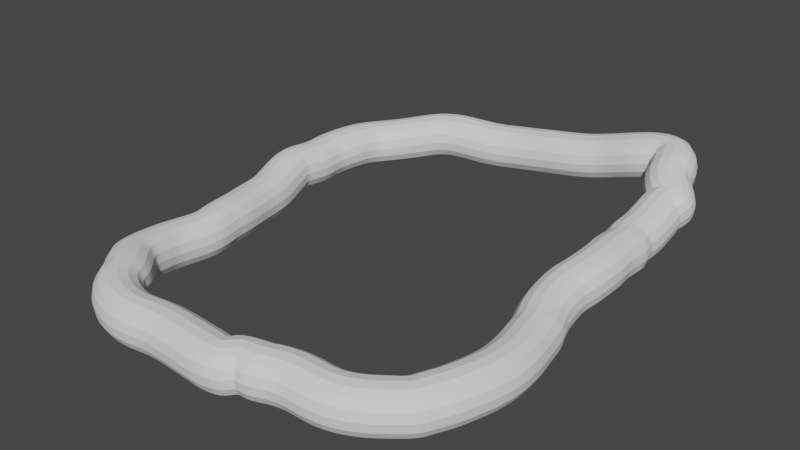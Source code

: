 # Source: Cliff_05_Borders.blend  (saved by Blender 2.92.15; exported with 4.5.12 LTS)
import bpy
from mathutils import Matrix  # noqa: F401  (used for matrix-valued properties, if any)

bpy.ops.wm.read_factory_settings(use_empty=True)
scene = bpy.context.scene
scene.name = 'Scene'

# ---- collections
col_collection = bpy.data.collections.new('Collection'); scene.collection.children.link(col_collection)

# ---- world
world_world = bpy.data.worlds.new('World'); scene.world = world_world
world_world.use_nodes = True; world_world.node_tree.nodes.clear()
_N = world_world.node_tree.nodes; _L = world_world.node_tree.links
n0 = _N.new('ShaderNodeOutputWorld'); n0.name = 'World Output'; n0.location = (300, 300)
n1 = _N.new('ShaderNodeBackground'); n1.name = 'Background'; n1.location = (10, 300)
n1.inputs[0].default_value = (0.05088, 0.05088, 0.05088, 1.0)
_L.new(n1.outputs[0], n0.inputs[0])
n0.is_active_output = True
world_world.color = (0.05088, 0.05088, 0.05088)
world_world.use_sun_shadow = False
world_world.sun_shadow_jitter_overblur = 0.0

# ---- meshes
me_cube_001 = bpy.data.meshes.new('Cube.001')
me_cube_001.from_pydata([(1.659, -0.005861, 2.587), (1.675, 1.01, 2.629), (1.726, 0.9037, 2.625), (1.699, 0.7398, 2.63), (1.708, 0.5841, 2.633), (1.723, 0.4653, 2.631), (1.712, 0.296, 2.622), (1.701, 0.1526, 2.609), (1.69, 1.143, 2.643), (1.704, 1.272, 2.666), (1.695, 1.406, 2.696), (1.7, 1.521, 2.723), (1.684, 1.598, 2.741), (1.731, 1.703, 2.771), (1.757, 1.746, 2.785), (1.693, 1.801, 2.813), (1.614, 1.867, 2.848), (1.542, 1.991, 2.897), (1.537, 2.117, 2.933), (1.498, 2.17, 2.948), (1.495, 2.233, 2.958), (1.409, 2.351, 2.969), (1.674, -0.1957, 2.558), (1.684, -0.3268, 2.537), (1.721, -0.4684, 2.514), (1.776, -0.5959, 2.498), (1.792, -0.7469, 2.49), (1.835, -0.9263, 2.49), (1.864, -1.131, 2.494), (1.864, -1.297, 2.498), (1.836, -1.479, 2.502), (1.799, -1.6, 2.503), (1.746, -1.772, 2.501), (1.658, -1.908, 2.491), (1.622, -2.003, 2.485), (1.458, -2.113, 2.48), (1.361, -2.2, 2.485), (1.205, -2.3, 2.497), (1.043, -2.35, 2.511), (0.8398, -2.347, 2.526), (0.712, -2.367, 2.533), (0.5841, -2.406, 2.538), (0.4891, -2.455, 2.541), (0.4055, -2.455, 2.541), (0.2695, -2.483, 2.538), (0.2269, -2.591, 2.537), (0.1056, -2.586, 2.536), (0.02363, -2.577, 2.535), (-0.1714, -2.56, 2.533), (-0.373, -2.542, 2.529), (-0.5565, -2.534, 2.527), (-0.6942, -2.549, 2.526), (-0.845, -2.573, 2.526), (-0.9941, -2.565, 2.526), (-1.147, -2.518, 2.525), (-1.243, -2.467, 2.524), (-1.351, -2.401, 2.525), (-1.448, -2.29, 2.526), (-1.486, -2.2, 2.526), (-1.589, -2.096, 2.519), (-1.699, -1.99, 2.507), (-1.766, -1.856, 2.489), (-1.789, -1.656, 2.465), (-1.807, -1.523, 2.45), (-1.781, -1.308, 2.435), (-1.755, -1.166, 2.432), (-1.738, -1.057, 2.436), (-1.751, -0.9443, 2.444), (-1.773, -0.8214, 2.451), (-1.778, -0.7017, 2.453), (-1.809, -0.5411, 2.447), (-1.846, -0.3985, 2.441), (-1.876, -0.2363, 2.438), (-1.894, -0.06583, 2.443), (-1.938, 0.08003, 2.466), (-1.987, 0.2669, 2.508), (-2.02, 0.4094, 2.537), (-2.007, 0.5225, 2.531), (-1.971, 0.7012, 2.522), (-1.987, 0.8733, 2.531), (-1.969, 1.016, 2.541), (-1.9, 1.227, 2.564), (-1.853, 1.421, 2.551), (-1.76, 1.555, 2.548), (-1.62, 1.675, 2.567), (-1.446, 1.78, 2.605), (-1.227, 1.914, 2.667), (-1.029, 2.011, 2.682), (-0.786, 2.063, 2.663), (-0.5418, 2.122, 2.646), (-0.355, 2.189, 2.654), (-0.1206, 2.211, 2.679), (0.1007, 2.235, 2.709), (0.3235, 2.247, 2.735), (0.5497, 2.291, 2.763), (0.7595, 2.33, 2.816), (1.012, 2.312, 2.9), (1.217, 2.345, 2.951)], [(14, 15), (13, 14), (12, 13), (11, 12), (10, 11), (9, 10), (8, 9), (1, 8), (2, 1), (3, 2), (4, 3), (5, 4), (6, 5), (7, 6), (0, 7), (15, 16), (16, 17), (17, 18), (18, 19), (19, 20), (20, 21), (22, 0), (23, 22), (24, 23), (25, 24), (26, 25), (27, 26), (28, 27), (29, 28), (30, 29), (31, 30), (32, 31), (33, 32), (34, 33), (35, 34), (36, 35), (37, 36), (38, 37), (39, 38), (40, 39), (41, 40), (42, 41), (43, 42), (44, 43), (45, 44), (46, 45), (47, 46), (48, 47), (49, 48), (50, 49), (51, 50), (52, 51), (53, 52), (54, 53), (55, 54), (56, 55), (57, 56), (58, 57), (59, 58), (60, 59), (61, 60), (62, 61), (63, 62), (64, 63), (65, 64), (66, 65), (67, 66), (68, 67), (69, 68), (70, 69), (71, 70), (72, 71), (73, 72), (74, 73), (75, 74), (76, 75), (77, 76), (78, 77), (79, 78), (80, 79), (81, 80), (82, 81), (83, 82), (84, 83), (85, 84), (86, 85), (87, 86), (88, 87), (89, 88), (90, 89), (91, 90), (92, 91), (93, 92), (94, 93), (95, 94), (96, 95), (97, 96), (21, 97)], [])
_uv = me_cube_001.uv_layers.new(name='UVMap')
_uv.uv.foreach_set('vector', [])
me_cube_001.use_remesh_fix_poles = True
me_cube_001.use_remesh_preserve_attributes = False
me_cube_001.use_mirror_vertex_groups = False
me_cube_001.update()

# ---- objects
ob_empty = bpy.data.objects.new('Empty', None)
ob_cube_001 = bpy.data.objects.new('Cube.001', me_cube_001)

# ---- transforms, parenting, visibility, modifiers, constraints
ob_empty.location = (0.0, 0.0, 0.0)
ob_empty.scale = (100.0, 100.0, 100.0)
ob_empty.empty_display_type = 'IMAGE'
ob_empty.empty_display_size = 5.0
ob_empty.lineart.crease_threshold = 0.0
ob_cube_001.location = (0.0, 0.0, 0.0)
ob_cube_001.scale = (100.0, 100.0, 100.0)
ob_cube_001.lineart.crease_threshold = 0.0
_m = ob_cube_001.modifiers.new('Skin', 'SKIN')
_m = ob_cube_001.modifiers.new('Subdivision', 'SUBSURF')
_m.uv_smooth = 'PRESERVE_CORNERS'

# ---- collection membership
col_collection.objects.link(ob_empty)
col_collection.objects.link(ob_cube_001)

# ---- scene / render settings (as saved in the file)
scene.frame_start = 1; scene.frame_end = 250; scene.frame_set(1)
scene.render.engine = 'BLENDER_EEVEE_NEXT'
scene.cycles.use_denoising = False
scene.cycles.samples = 128
scene.cycles.sampling_pattern = 'TABULATED_SOBOL'
scene.cycles.use_adaptive_sampling = False
scene.cycles.use_light_tree = False
scene.view_settings.view_transform = 'Filmic'
bpy.context.view_layer.update()

# ---- added for rendering (the .blend has no active camera and no usable light): camera, sun
cam_auto = bpy.data.cameras.new('AutoCamera')
cam_auto.lens = 50.0
cam_auto.sensor_width = 36.0
cam_auto.clip_end = 10367.1
ob_auto_camera = bpy.data.objects.new('AutoCamera', cam_auto)
scene.collection.objects.link(ob_auto_camera)
ob_auto_camera.location = (582.938, -720.829, 742.722)
ob_auto_camera.rotation_euler = (1.09748, -7.21219e-08, 0.694738)
scene.camera = ob_auto_camera
light_auto_sun = bpy.data.lights.new('AutoSun', 'SUN')
light_auto_sun.energy = 3.0
light_auto_sun.angle = 0.0523599
ob_auto_sun = bpy.data.objects.new('AutoSun', light_auto_sun)
scene.collection.objects.link(ob_auto_sun)
ob_auto_sun.rotation_euler = (0.872665, 0.174533, 0.523599)
bpy.context.view_layer.update()
